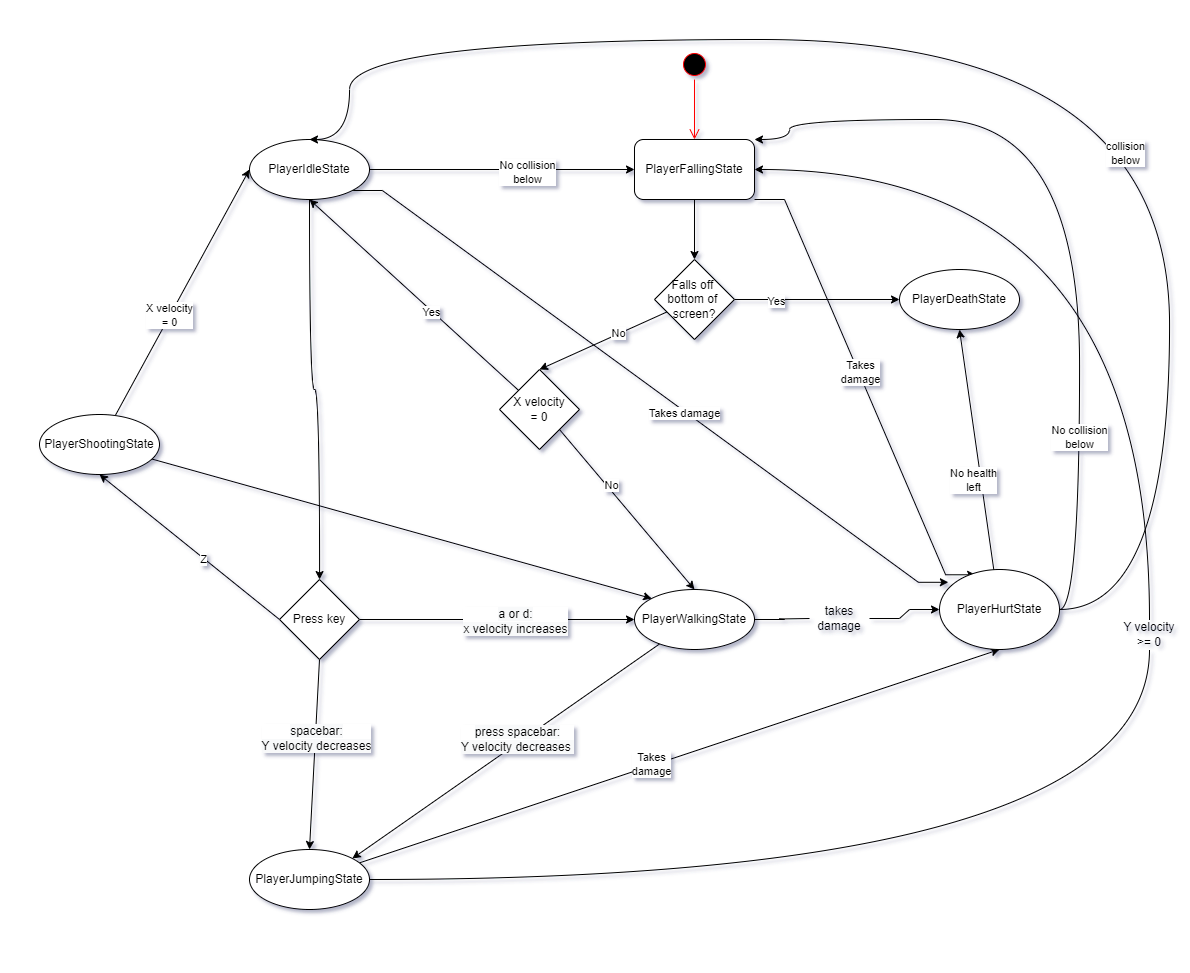

The diagram above was exported from draw.io. Its source (the exported page's mxGraphModel, read from the mxfile embedded in the PNG):
<mxGraphModel dx="2071" dy="644" grid="1" gridSize="10" guides="1" tooltips="1" connect="1" arrows="1" fold="1" page="1" pageScale="1" pageWidth="850" pageHeight="1100" math="0" shadow="0">
  <root>
    <mxCell id="0" />
    <mxCell id="1" parent="0" />
    <mxCell id="PFl7OdSH70-izF_hGKiz-1" value="" style="ellipse;html=1;shape=startState;fillColor=#000000;strokeColor=#ff0000;" parent="1" vertex="1">
      <mxGeometry x="350" y="50" width="30" height="30" as="geometry" />
    </mxCell>
    <mxCell id="PFl7OdSH70-izF_hGKiz-2" value="" style="edgeStyle=orthogonalEdgeStyle;html=1;verticalAlign=bottom;endArrow=open;endSize=8;strokeColor=#ff0000;rounded=0;" parent="1" source="PFl7OdSH70-izF_hGKiz-1" edge="1">
      <mxGeometry relative="1" as="geometry">
        <mxPoint x="365" y="140" as="targetPoint" />
      </mxGeometry>
    </mxCell>
    <mxCell id="PFl7OdSH70-izF_hGKiz-5" value="" style="edgeStyle=orthogonalEdgeStyle;rounded=0;orthogonalLoop=1;jettySize=auto;html=1;" parent="1" source="PFl7OdSH70-izF_hGKiz-3" target="PFl7OdSH70-izF_hGKiz-4" edge="1">
      <mxGeometry relative="1" as="geometry" />
    </mxCell>
    <mxCell id="Kj1GwEozVCKLAx34ZK8e-8" style="edgeStyle=entityRelationEdgeStyle;rounded=0;orthogonalLoop=1;jettySize=auto;html=1;exitX=1;exitY=1;exitDx=0;exitDy=0;entryX=0.301;entryY=0.066;entryDx=0;entryDy=0;entryPerimeter=0;" edge="1" parent="1" source="PFl7OdSH70-izF_hGKiz-3" target="PFl7OdSH70-izF_hGKiz-39">
      <mxGeometry relative="1" as="geometry" />
    </mxCell>
    <mxCell id="Kj1GwEozVCKLAx34ZK8e-9" value="Takes&lt;br&gt;damage" style="edgeLabel;html=1;align=center;verticalAlign=middle;resizable=0;points=[];" vertex="1" connectable="0" parent="Kj1GwEozVCKLAx34ZK8e-8">
      <mxGeometry x="-0.0682" y="1" relative="1" as="geometry">
        <mxPoint as="offset" />
      </mxGeometry>
    </mxCell>
    <mxCell id="PFl7OdSH70-izF_hGKiz-3" value="PlayerFallingState" style="rounded=1;whiteSpace=wrap;html=1;" parent="1" vertex="1">
      <mxGeometry x="305" y="140" width="120" height="60" as="geometry" />
    </mxCell>
    <mxCell id="Kj1GwEozVCKLAx34ZK8e-26" style="edgeStyle=none;rounded=0;orthogonalLoop=1;jettySize=auto;html=1;entryX=0.5;entryY=0;entryDx=0;entryDy=0;" edge="1" parent="1" source="PFl7OdSH70-izF_hGKiz-4" target="PFl7OdSH70-izF_hGKiz-13">
      <mxGeometry relative="1" as="geometry" />
    </mxCell>
    <mxCell id="Kj1GwEozVCKLAx34ZK8e-27" value="No" style="edgeLabel;html=1;align=center;verticalAlign=middle;resizable=0;points=[];" vertex="1" connectable="0" parent="Kj1GwEozVCKLAx34ZK8e-26">
      <mxGeometry x="-0.2398" y="-1" relative="1" as="geometry">
        <mxPoint as="offset" />
      </mxGeometry>
    </mxCell>
    <mxCell id="Kj1GwEozVCKLAx34ZK8e-34" style="edgeStyle=none;rounded=0;orthogonalLoop=1;jettySize=auto;html=1;entryX=0;entryY=0.5;entryDx=0;entryDy=0;" edge="1" parent="1" source="PFl7OdSH70-izF_hGKiz-4" target="PFl7OdSH70-izF_hGKiz-6">
      <mxGeometry relative="1" as="geometry" />
    </mxCell>
    <mxCell id="Kj1GwEozVCKLAx34ZK8e-35" value="Yes" style="edgeLabel;html=1;align=center;verticalAlign=middle;resizable=0;points=[];" vertex="1" connectable="0" parent="Kj1GwEozVCKLAx34ZK8e-34">
      <mxGeometry x="-0.5066" y="-1" relative="1" as="geometry">
        <mxPoint as="offset" />
      </mxGeometry>
    </mxCell>
    <mxCell id="PFl7OdSH70-izF_hGKiz-4" value="Falls off&amp;nbsp;&lt;br&gt;bottom of&amp;nbsp;&lt;br&gt;screen?" style="rhombus;whiteSpace=wrap;html=1;" parent="1" vertex="1">
      <mxGeometry x="325" y="260" width="80" height="80" as="geometry" />
    </mxCell>
    <mxCell id="PFl7OdSH70-izF_hGKiz-6" value="PlayerDeathState" style="ellipse;whiteSpace=wrap;html=1;" parent="1" vertex="1">
      <mxGeometry x="570" y="270" width="120" height="60" as="geometry" />
    </mxCell>
    <mxCell id="Kj1GwEozVCKLAx34ZK8e-24" style="edgeStyle=none;rounded=0;orthogonalLoop=1;jettySize=auto;html=1;entryX=0.5;entryY=1;entryDx=0;entryDy=0;" edge="1" parent="1" source="PFl7OdSH70-izF_hGKiz-13" target="PFl7OdSH70-izF_hGKiz-15">
      <mxGeometry relative="1" as="geometry" />
    </mxCell>
    <mxCell id="Kj1GwEozVCKLAx34ZK8e-25" value="Yes" style="edgeLabel;html=1;align=center;verticalAlign=middle;resizable=0;points=[];" vertex="1" connectable="0" parent="Kj1GwEozVCKLAx34ZK8e-24">
      <mxGeometry x="-0.1771" y="2" relative="1" as="geometry">
        <mxPoint y="-1" as="offset" />
      </mxGeometry>
    </mxCell>
    <mxCell id="Kj1GwEozVCKLAx34ZK8e-42" style="edgeStyle=none;rounded=0;orthogonalLoop=1;jettySize=auto;html=1;exitX=1;exitY=1;exitDx=0;exitDy=0;entryX=0.5;entryY=0;entryDx=0;entryDy=0;" edge="1" parent="1" source="PFl7OdSH70-izF_hGKiz-13" target="PFl7OdSH70-izF_hGKiz-22">
      <mxGeometry relative="1" as="geometry" />
    </mxCell>
    <mxCell id="Kj1GwEozVCKLAx34ZK8e-43" value="No" style="edgeLabel;html=1;align=center;verticalAlign=middle;resizable=0;points=[];" vertex="1" connectable="0" parent="Kj1GwEozVCKLAx34ZK8e-42">
      <mxGeometry x="-0.2768" y="4" relative="1" as="geometry">
        <mxPoint as="offset" />
      </mxGeometry>
    </mxCell>
    <mxCell id="PFl7OdSH70-izF_hGKiz-13" value="X velocity &lt;br&gt;= 0" style="rhombus;whiteSpace=wrap;html=1;" parent="1" vertex="1">
      <mxGeometry x="170" y="370" width="80" height="80" as="geometry" />
    </mxCell>
    <mxCell id="PFl7OdSH70-izF_hGKiz-27" value="" style="edgeStyle=orthogonalEdgeStyle;curved=1;rounded=0;orthogonalLoop=1;jettySize=auto;html=1;exitX=0.5;exitY=1;exitDx=0;exitDy=0;" parent="1" source="PFl7OdSH70-izF_hGKiz-15" target="PFl7OdSH70-izF_hGKiz-26" edge="1">
      <mxGeometry relative="1" as="geometry" />
    </mxCell>
    <mxCell id="Kj1GwEozVCKLAx34ZK8e-6" style="edgeStyle=entityRelationEdgeStyle;rounded=0;orthogonalLoop=1;jettySize=auto;html=1;exitX=1;exitY=1;exitDx=0;exitDy=0;entryX=0.074;entryY=0.16;entryDx=0;entryDy=0;entryPerimeter=0;" edge="1" parent="1" source="PFl7OdSH70-izF_hGKiz-15" target="PFl7OdSH70-izF_hGKiz-39">
      <mxGeometry relative="1" as="geometry" />
    </mxCell>
    <mxCell id="Kj1GwEozVCKLAx34ZK8e-7" value="Takes damage" style="edgeLabel;html=1;align=center;verticalAlign=middle;resizable=0;points=[];" vertex="1" connectable="0" parent="Kj1GwEozVCKLAx34ZK8e-6">
      <mxGeometry x="0.1195" y="-1" relative="1" as="geometry">
        <mxPoint as="offset" />
      </mxGeometry>
    </mxCell>
    <mxCell id="Kj1GwEozVCKLAx34ZK8e-22" style="edgeStyle=none;rounded=0;orthogonalLoop=1;jettySize=auto;html=1;entryX=0;entryY=0.5;entryDx=0;entryDy=0;" edge="1" parent="1" source="PFl7OdSH70-izF_hGKiz-15" target="PFl7OdSH70-izF_hGKiz-3">
      <mxGeometry relative="1" as="geometry" />
    </mxCell>
    <mxCell id="Kj1GwEozVCKLAx34ZK8e-23" value="No collision&lt;br&gt;below" style="edgeLabel;html=1;align=center;verticalAlign=middle;resizable=0;points=[];" vertex="1" connectable="0" parent="Kj1GwEozVCKLAx34ZK8e-22">
      <mxGeometry x="0.1902" y="-2" relative="1" as="geometry">
        <mxPoint as="offset" />
      </mxGeometry>
    </mxCell>
    <mxCell id="PFl7OdSH70-izF_hGKiz-15" value="PlayerIdleState" style="ellipse;whiteSpace=wrap;html=1;" parent="1" vertex="1">
      <mxGeometry x="-80" y="140" width="120" height="60" as="geometry" />
    </mxCell>
    <mxCell id="Kj1GwEozVCKLAx34ZK8e-3" style="edgeStyle=entityRelationEdgeStyle;rounded=0;orthogonalLoop=1;jettySize=auto;html=1;entryX=0;entryY=0.5;entryDx=0;entryDy=0;startArrow=none;" edge="1" parent="1" source="Kj1GwEozVCKLAx34ZK8e-4" target="PFl7OdSH70-izF_hGKiz-39">
      <mxGeometry relative="1" as="geometry" />
    </mxCell>
    <mxCell id="Kj1GwEozVCKLAx34ZK8e-32" style="edgeStyle=none;rounded=0;orthogonalLoop=1;jettySize=auto;html=1;entryX=1;entryY=0;entryDx=0;entryDy=0;" edge="1" parent="1" source="PFl7OdSH70-izF_hGKiz-22" target="PFl7OdSH70-izF_hGKiz-31">
      <mxGeometry relative="1" as="geometry" />
    </mxCell>
    <mxCell id="Kj1GwEozVCKLAx34ZK8e-33" value="&lt;span style=&quot;font-size: 12px; background-color: rgb(248, 249, 250);&quot;&gt;press spacebar:&lt;/span&gt;&lt;br style=&quot;font-size: 12px; background-color: rgb(248, 249, 250);&quot;&gt;&lt;span style=&quot;font-size: 12px; background-color: rgb(248, 249, 250);&quot;&gt;Y velocity decreases&amp;nbsp;&lt;/span&gt;" style="edgeLabel;html=1;align=center;verticalAlign=middle;resizable=0;points=[];" vertex="1" connectable="0" parent="Kj1GwEozVCKLAx34ZK8e-32">
      <mxGeometry x="-0.082" y="-4" relative="1" as="geometry">
        <mxPoint as="offset" />
      </mxGeometry>
    </mxCell>
    <mxCell id="PFl7OdSH70-izF_hGKiz-22" value="PlayerWalkingState" style="ellipse;whiteSpace=wrap;html=1;" parent="1" vertex="1">
      <mxGeometry x="305" y="590" width="120" height="60" as="geometry" />
    </mxCell>
    <mxCell id="Kj1GwEozVCKLAx34ZK8e-14" style="rounded=0;orthogonalLoop=1;jettySize=auto;html=1;entryX=0.5;entryY=1;entryDx=0;entryDy=0;exitX=0;exitY=0.5;exitDx=0;exitDy=0;" edge="1" parent="1" source="PFl7OdSH70-izF_hGKiz-26" target="PFl7OdSH70-izF_hGKiz-43">
      <mxGeometry relative="1" as="geometry" />
    </mxCell>
    <mxCell id="Kj1GwEozVCKLAx34ZK8e-15" value="Z" style="edgeLabel;html=1;align=center;verticalAlign=middle;resizable=0;points=[];" vertex="1" connectable="0" parent="Kj1GwEozVCKLAx34ZK8e-14">
      <mxGeometry x="-0.1547" y="1" relative="1" as="geometry">
        <mxPoint as="offset" />
      </mxGeometry>
    </mxCell>
    <mxCell id="Kj1GwEozVCKLAx34ZK8e-28" style="edgeStyle=none;rounded=0;orthogonalLoop=1;jettySize=auto;html=1;entryX=0.5;entryY=0;entryDx=0;entryDy=0;exitX=0.5;exitY=1;exitDx=0;exitDy=0;" edge="1" parent="1" source="PFl7OdSH70-izF_hGKiz-26" target="PFl7OdSH70-izF_hGKiz-31">
      <mxGeometry relative="1" as="geometry" />
    </mxCell>
    <mxCell id="Kj1GwEozVCKLAx34ZK8e-29" value="&lt;span style=&quot;font-size: 12px; background-color: rgb(248, 249, 250);&quot;&gt;spacebar:&lt;/span&gt;&lt;br style=&quot;font-size: 12px; background-color: rgb(248, 249, 250);&quot;&gt;&lt;span style=&quot;font-size: 12px; background-color: rgb(248, 249, 250);&quot;&gt;Y velocity decreases&lt;/span&gt;" style="edgeLabel;html=1;align=center;verticalAlign=middle;resizable=0;points=[];" vertex="1" connectable="0" parent="Kj1GwEozVCKLAx34ZK8e-28">
      <mxGeometry x="-0.1742" y="1" relative="1" as="geometry">
        <mxPoint as="offset" />
      </mxGeometry>
    </mxCell>
    <mxCell id="Kj1GwEozVCKLAx34ZK8e-30" style="edgeStyle=none;rounded=0;orthogonalLoop=1;jettySize=auto;html=1;entryX=0;entryY=0.5;entryDx=0;entryDy=0;" edge="1" parent="1" source="PFl7OdSH70-izF_hGKiz-26" target="PFl7OdSH70-izF_hGKiz-22">
      <mxGeometry relative="1" as="geometry" />
    </mxCell>
    <mxCell id="Kj1GwEozVCKLAx34ZK8e-31" value="&lt;span style=&quot;font-size: 12px; background-color: rgb(248, 249, 250);&quot;&gt;a or d:&lt;/span&gt;&lt;br style=&quot;font-size: 12px; background-color: rgb(248, 249, 250);&quot;&gt;&lt;span style=&quot;font-size: 12px; background-color: rgb(248, 249, 250);&quot;&gt;x velocity increases&lt;/span&gt;" style="edgeLabel;html=1;align=center;verticalAlign=middle;resizable=0;points=[];" vertex="1" connectable="0" parent="Kj1GwEozVCKLAx34ZK8e-30">
      <mxGeometry x="0.1296" y="-1" relative="1" as="geometry">
        <mxPoint as="offset" />
      </mxGeometry>
    </mxCell>
    <mxCell id="PFl7OdSH70-izF_hGKiz-26" value="Press key" style="rhombus;whiteSpace=wrap;html=1;" parent="1" vertex="1">
      <mxGeometry x="-50" y="580" width="80" height="80" as="geometry" />
    </mxCell>
    <mxCell id="PFl7OdSH70-izF_hGKiz-36" style="edgeStyle=orthogonalEdgeStyle;curved=1;rounded=0;orthogonalLoop=1;jettySize=auto;html=1;entryX=1;entryY=0.5;entryDx=0;entryDy=0;endArrow=classic;endFill=1;startArrow=none;exitX=0.5;exitY=0;exitDx=0;exitDy=0;" parent="1" source="PFl7OdSH70-izF_hGKiz-37" target="PFl7OdSH70-izF_hGKiz-3" edge="1">
      <mxGeometry relative="1" as="geometry">
        <Array as="points" />
      </mxGeometry>
    </mxCell>
    <mxCell id="Kj1GwEozVCKLAx34ZK8e-20" style="edgeStyle=none;rounded=0;orthogonalLoop=1;jettySize=auto;html=1;entryX=0.5;entryY=1;entryDx=0;entryDy=0;" edge="1" parent="1" source="PFl7OdSH70-izF_hGKiz-31" target="PFl7OdSH70-izF_hGKiz-39">
      <mxGeometry relative="1" as="geometry" />
    </mxCell>
    <mxCell id="Kj1GwEozVCKLAx34ZK8e-21" value="Takes&lt;br&gt;damage" style="edgeLabel;html=1;align=center;verticalAlign=middle;resizable=0;points=[];" vertex="1" connectable="0" parent="Kj1GwEozVCKLAx34ZK8e-20">
      <mxGeometry x="-0.0869" y="2" relative="1" as="geometry">
        <mxPoint as="offset" />
      </mxGeometry>
    </mxCell>
    <mxCell id="PFl7OdSH70-izF_hGKiz-31" value="PlayerJumpingState" style="ellipse;whiteSpace=wrap;html=1;" parent="1" vertex="1">
      <mxGeometry x="-80" y="850" width="120" height="60" as="geometry" />
    </mxCell>
    <mxCell id="PFl7OdSH70-izF_hGKiz-37" value="Y velocity&lt;br&gt;&amp;gt;= 0" style="text;html=1;strokeColor=none;fillColor=none;align=center;verticalAlign=middle;whiteSpace=wrap;rounded=0;" parent="1" vertex="1">
      <mxGeometry x="790" y="620" width="60" height="30" as="geometry" />
    </mxCell>
    <mxCell id="PFl7OdSH70-izF_hGKiz-38" value="" style="edgeStyle=orthogonalEdgeStyle;curved=1;rounded=0;orthogonalLoop=1;jettySize=auto;html=1;entryX=0.5;entryY=1;entryDx=0;entryDy=0;endArrow=none;endFill=0;" parent="1" source="PFl7OdSH70-izF_hGKiz-31" target="PFl7OdSH70-izF_hGKiz-37" edge="1">
      <mxGeometry relative="1" as="geometry">
        <mxPoint x="170" y="880" as="sourcePoint" />
        <mxPoint x="425" y="170" as="targetPoint" />
        <Array as="points">
          <mxPoint x="820" y="880" />
        </Array>
      </mxGeometry>
    </mxCell>
    <mxCell id="Kj1GwEozVCKLAx34ZK8e-36" style="edgeStyle=orthogonalEdgeStyle;rounded=0;orthogonalLoop=1;jettySize=auto;html=1;entryX=1;entryY=0;entryDx=0;entryDy=0;curved=1;exitX=1;exitY=0.5;exitDx=0;exitDy=0;" edge="1" parent="1" source="PFl7OdSH70-izF_hGKiz-39" target="PFl7OdSH70-izF_hGKiz-3">
      <mxGeometry relative="1" as="geometry">
        <Array as="points">
          <mxPoint x="750" y="610" />
          <mxPoint x="750" y="120" />
          <mxPoint x="460" y="120" />
          <mxPoint x="460" y="140" />
        </Array>
      </mxGeometry>
    </mxCell>
    <mxCell id="Kj1GwEozVCKLAx34ZK8e-37" value="No collision&lt;br&gt;below" style="edgeLabel;html=1;align=center;verticalAlign=middle;resizable=0;points=[];" vertex="1" connectable="0" parent="Kj1GwEozVCKLAx34ZK8e-36">
      <mxGeometry x="-0.5476" y="1" relative="1" as="geometry">
        <mxPoint as="offset" />
      </mxGeometry>
    </mxCell>
    <mxCell id="Kj1GwEozVCKLAx34ZK8e-38" style="edgeStyle=orthogonalEdgeStyle;curved=1;rounded=0;orthogonalLoop=1;jettySize=auto;html=1;entryX=0.5;entryY=0;entryDx=0;entryDy=0;" edge="1" parent="1" source="PFl7OdSH70-izF_hGKiz-39" target="PFl7OdSH70-izF_hGKiz-15">
      <mxGeometry relative="1" as="geometry">
        <Array as="points">
          <mxPoint x="840" y="610" />
          <mxPoint x="840" y="40" />
          <mxPoint x="20" y="40" />
          <mxPoint x="20" y="140" />
        </Array>
      </mxGeometry>
    </mxCell>
    <mxCell id="Kj1GwEozVCKLAx34ZK8e-39" value="collision&lt;br&gt;below" style="edgeLabel;html=1;align=center;verticalAlign=middle;resizable=0;points=[];" vertex="1" connectable="0" parent="Kj1GwEozVCKLAx34ZK8e-38">
      <mxGeometry x="-0.3088" y="45" relative="1" as="geometry">
        <mxPoint as="offset" />
      </mxGeometry>
    </mxCell>
    <mxCell id="Kj1GwEozVCKLAx34ZK8e-40" style="rounded=0;orthogonalLoop=1;jettySize=auto;html=1;entryX=0.5;entryY=1;entryDx=0;entryDy=0;" edge="1" parent="1" source="PFl7OdSH70-izF_hGKiz-39" target="PFl7OdSH70-izF_hGKiz-6">
      <mxGeometry relative="1" as="geometry" />
    </mxCell>
    <mxCell id="Kj1GwEozVCKLAx34ZK8e-41" value="No health&lt;br&gt;left" style="edgeLabel;html=1;align=center;verticalAlign=middle;resizable=0;points=[];" vertex="1" connectable="0" parent="Kj1GwEozVCKLAx34ZK8e-40">
      <mxGeometry x="-0.2429" y="8" relative="1" as="geometry">
        <mxPoint as="offset" />
      </mxGeometry>
    </mxCell>
    <mxCell id="PFl7OdSH70-izF_hGKiz-39" value="PlayerHurtState" style="ellipse;whiteSpace=wrap;html=1;" parent="1" vertex="1">
      <mxGeometry x="610" y="570" width="120" height="80" as="geometry" />
    </mxCell>
    <mxCell id="Kj1GwEozVCKLAx34ZK8e-16" style="rounded=0;orthogonalLoop=1;jettySize=auto;html=1;entryX=0;entryY=0.5;entryDx=0;entryDy=0;" edge="1" parent="1" source="PFl7OdSH70-izF_hGKiz-43" target="PFl7OdSH70-izF_hGKiz-15">
      <mxGeometry relative="1" as="geometry" />
    </mxCell>
    <mxCell id="Kj1GwEozVCKLAx34ZK8e-18" value="X velocity&lt;br&gt;= 0" style="edgeLabel;html=1;align=center;verticalAlign=middle;resizable=0;points=[];" vertex="1" connectable="0" parent="Kj1GwEozVCKLAx34ZK8e-16">
      <mxGeometry x="-0.1861" relative="1" as="geometry">
        <mxPoint x="-1" as="offset" />
      </mxGeometry>
    </mxCell>
    <mxCell id="Kj1GwEozVCKLAx34ZK8e-19" style="edgeStyle=none;rounded=0;orthogonalLoop=1;jettySize=auto;html=1;entryX=0;entryY=0;entryDx=0;entryDy=0;" edge="1" parent="1" source="PFl7OdSH70-izF_hGKiz-43" target="PFl7OdSH70-izF_hGKiz-22">
      <mxGeometry relative="1" as="geometry" />
    </mxCell>
    <mxCell id="PFl7OdSH70-izF_hGKiz-43" value="PlayerShootingState" style="ellipse;whiteSpace=wrap;html=1;" parent="1" vertex="1">
      <mxGeometry x="-290" y="415" width="120" height="60" as="geometry" />
    </mxCell>
    <mxCell id="Kj1GwEozVCKLAx34ZK8e-4" value="takes damage" style="text;html=1;strokeColor=none;fillColor=none;align=center;verticalAlign=middle;whiteSpace=wrap;rounded=0;" vertex="1" parent="1">
      <mxGeometry x="480" y="604" width="60" height="30" as="geometry" />
    </mxCell>
    <mxCell id="Kj1GwEozVCKLAx34ZK8e-5" value="" style="edgeStyle=entityRelationEdgeStyle;rounded=0;orthogonalLoop=1;jettySize=auto;html=1;entryX=0;entryY=0.5;entryDx=0;entryDy=0;endArrow=none;" edge="1" parent="1" source="PFl7OdSH70-izF_hGKiz-22" target="Kj1GwEozVCKLAx34ZK8e-4">
      <mxGeometry relative="1" as="geometry">
        <mxPoint x="425" y="619.9999999999998" as="sourcePoint" />
        <mxPoint x="610" y="609.9999999999998" as="targetPoint" />
      </mxGeometry>
    </mxCell>
  </root>
</mxGraphModel>